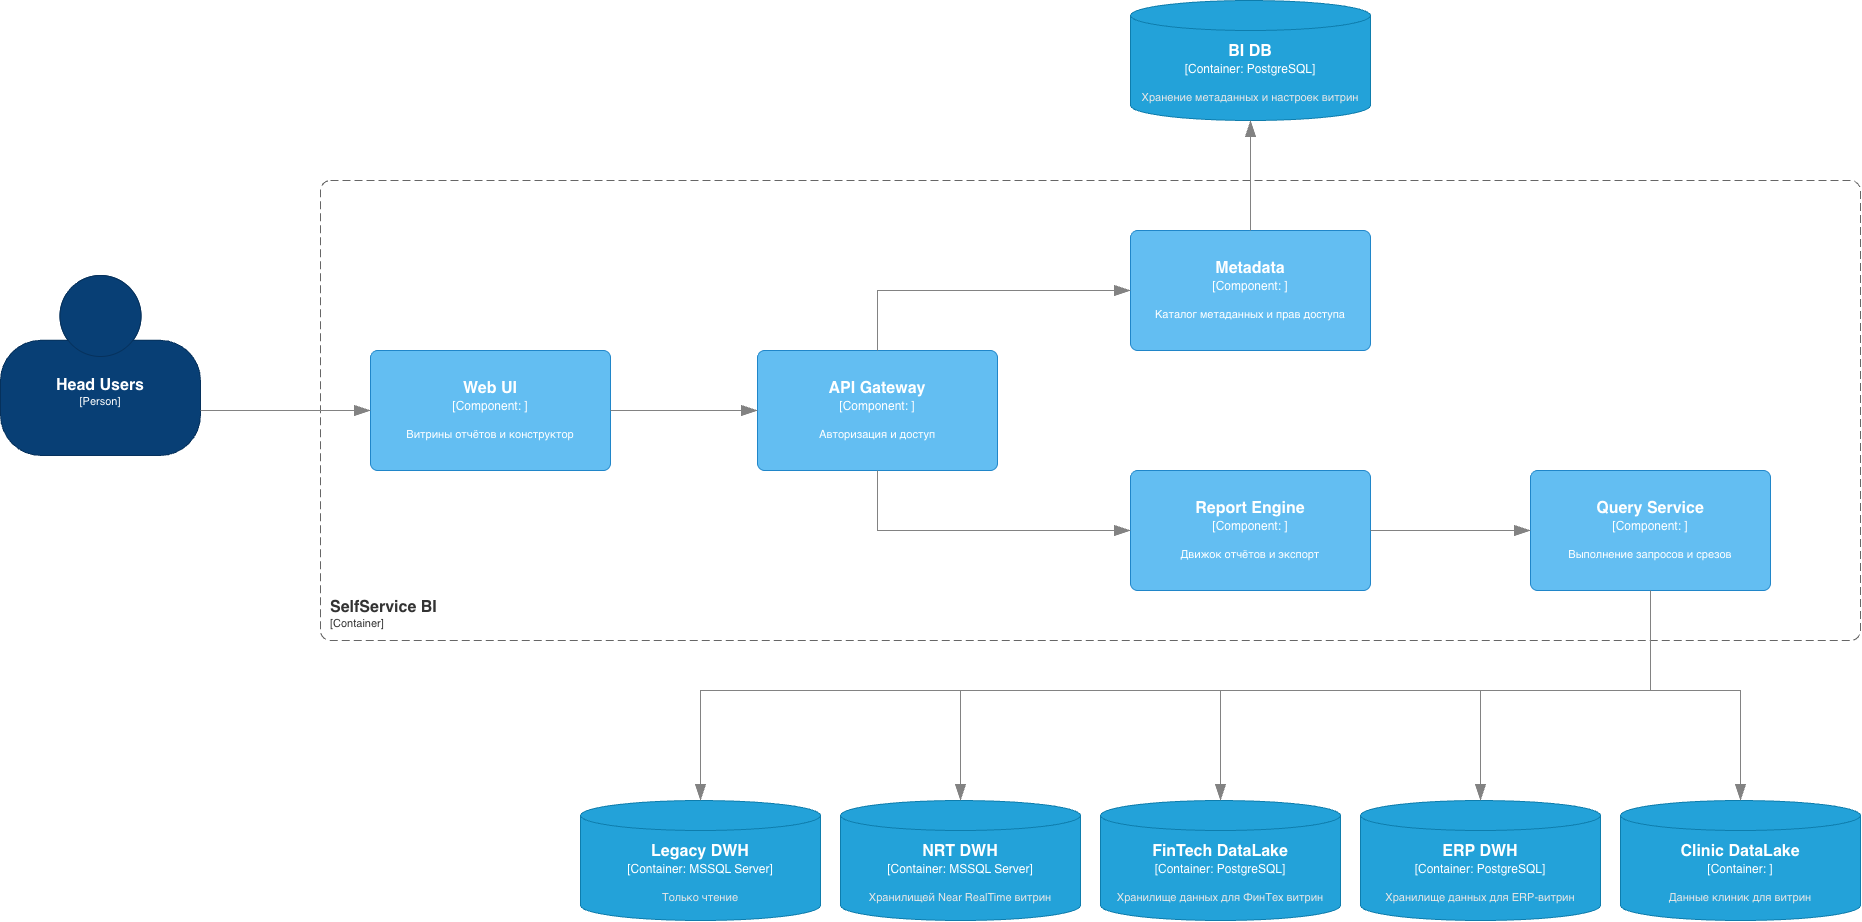

The diagram above was exported from draw.io. Its source (the exported page's mxGraphModel, read from the mxfile embedded in the PNG):
<mxGraphModel dx="1520" dy="2300" grid="1" gridSize="10" guides="1" tooltips="1" connect="1" arrows="1" fold="1" page="1" pageScale="1" pageWidth="827" pageHeight="1169" math="0" shadow="0">
  <root>
    <mxCell id="0" />
    <mxCell id="1" parent="0" />
    <object placeholders="1" c4Name="Head Users" c4Type="Person" c4Description="" label="&lt;font style=&quot;font-size: 16px&quot;&gt;&lt;b&gt;%c4Name%&lt;/b&gt;&lt;/font&gt;&lt;div&gt;[%c4Type%]&lt;/div&gt;&lt;br&gt;&lt;div&gt;&lt;font style=&quot;font-size: 11px&quot;&gt;&lt;font color=&quot;#cccccc&quot;&gt;%c4Description%&lt;/font&gt;&lt;/div&gt;" id="dFIrfEGYlaE1eARobsBk-1">
      <mxCell parent="1" style="html=1;fontSize=11;dashed=0;whiteSpace=wrap;fillColor=#083F75;strokeColor=#06315C;fontColor=#ffffff;shape=mxgraph.c4.person2;align=center;metaEdit=1;points=[[0.5,0,0],[1,0.5,0],[1,0.75,0],[0.75,1,0],[0.5,1,0],[0.25,1,0],[0,0.75,0],[0,0.5,0]];resizable=0;" vertex="1">
        <mxGeometry height="180" width="200" x="70" y="75" as="geometry" />
      </mxCell>
    </object>
    <object placeholders="1" c4Name="Web UI" c4Type="Component" c4Technology="" c4Description="Витрины отчётов и конструктор" label="&lt;font style=&quot;font-size: 16px&quot;&gt;&lt;b&gt;%c4Name%&lt;/b&gt;&lt;/font&gt;&lt;div&gt;[%c4Type%: %c4Technology%]&lt;/div&gt;&lt;br&gt;&lt;div&gt;&lt;font style=&quot;font-size: 11px&quot;&gt;%c4Description%&lt;/font&gt;&lt;/div&gt;" id="dFIrfEGYlaE1eARobsBk-2">
      <mxCell parent="1" style="rounded=1;whiteSpace=wrap;html=1;labelBackgroundColor=none;fillColor=#63BEF2;fontColor=#ffffff;align=center;arcSize=6;strokeColor=#2086C9;metaEdit=1;resizable=0;points=[[0.25,0,0],[0.5,0,0],[0.75,0,0],[1,0.25,0],[1,0.5,0],[1,0.75,0],[0.75,1,0],[0.5,1,0],[0.25,1,0],[0,0.75,0],[0,0.5,0],[0,0.25,0]];" vertex="1">
        <mxGeometry height="120" width="240" x="440" y="150" as="geometry" />
      </mxCell>
    </object>
    <object placeholders="1" c4Name="API Gateway" c4Type="Component" c4Technology="" c4Description="Авторизация и доступ" label="&lt;font style=&quot;font-size: 16px&quot;&gt;&lt;b&gt;%c4Name%&lt;/b&gt;&lt;/font&gt;&lt;div&gt;[%c4Type%: %c4Technology%]&lt;/div&gt;&lt;br&gt;&lt;div&gt;&lt;font style=&quot;font-size: 11px&quot;&gt;%c4Description%&lt;/font&gt;&lt;/div&gt;" id="dFIrfEGYlaE1eARobsBk-3">
      <mxCell parent="1" style="rounded=1;whiteSpace=wrap;html=1;labelBackgroundColor=none;fillColor=#63BEF2;fontColor=#ffffff;align=center;arcSize=6;strokeColor=#2086C9;metaEdit=1;resizable=0;points=[[0.25,0,0],[0.5,0,0],[0.75,0,0],[1,0.25,0],[1,0.5,0],[1,0.75,0],[0.75,1,0],[0.5,1,0],[0.25,1,0],[0,0.75,0],[0,0.5,0],[0,0.25,0]];" vertex="1">
        <mxGeometry height="120" width="240" x="827" y="150" as="geometry" />
      </mxCell>
    </object>
    <object placeholders="1" c4Name="Query Service" c4Type="Component" c4Technology="" c4Description="Выполнение запросов и срезов" label="&lt;font style=&quot;font-size: 16px&quot;&gt;&lt;b&gt;%c4Name%&lt;/b&gt;&lt;/font&gt;&lt;div&gt;[%c4Type%: %c4Technology%]&lt;/div&gt;&lt;br&gt;&lt;div&gt;&lt;font style=&quot;font-size: 11px&quot;&gt;%c4Description%&lt;/font&gt;&lt;/div&gt;" id="dFIrfEGYlaE1eARobsBk-4">
      <mxCell parent="1" style="rounded=1;whiteSpace=wrap;html=1;labelBackgroundColor=none;fillColor=#63BEF2;fontColor=#ffffff;align=center;arcSize=6;strokeColor=#2086C9;metaEdit=1;resizable=0;points=[[0.25,0,0],[0.5,0,0],[0.75,0,0],[1,0.25,0],[1,0.5,0],[1,0.75,0],[0.75,1,0],[0.5,1,0],[0.25,1,0],[0,0.75,0],[0,0.5,0],[0,0.25,0]];" vertex="1">
        <mxGeometry height="120" width="240" x="1600" y="270" as="geometry" />
      </mxCell>
    </object>
    <object placeholders="1" c4Name="Metadata" c4Type="Component" c4Technology="" c4Description="Каталог метаданных и прав доступа" label="&lt;font style=&quot;font-size: 16px&quot;&gt;&lt;b&gt;%c4Name%&lt;/b&gt;&lt;/font&gt;&lt;div&gt;[%c4Type%: %c4Technology%]&lt;/div&gt;&lt;br&gt;&lt;div&gt;&lt;font style=&quot;font-size: 11px&quot;&gt;%c4Description%&lt;/font&gt;&lt;/div&gt;" id="dFIrfEGYlaE1eARobsBk-5">
      <mxCell parent="1" style="rounded=1;whiteSpace=wrap;html=1;labelBackgroundColor=none;fillColor=#63BEF2;fontColor=#ffffff;align=center;arcSize=6;strokeColor=#2086C9;metaEdit=1;resizable=0;points=[[0.25,0,0],[0.5,0,0],[0.75,0,0],[1,0.25,0],[1,0.5,0],[1,0.75,0],[0.75,1,0],[0.5,1,0],[0.25,1,0],[0,0.75,0],[0,0.5,0],[0,0.25,0]];" vertex="1">
        <mxGeometry height="120" width="240" x="1200" y="30" as="geometry" />
      </mxCell>
    </object>
    <object placeholders="1" c4Name="Report Engine" c4Type="Component" c4Technology="" c4Description="Движок отчётов и экспорт" label="&lt;font style=&quot;font-size: 16px&quot;&gt;&lt;b&gt;%c4Name%&lt;/b&gt;&lt;/font&gt;&lt;div&gt;[%c4Type%: %c4Technology%]&lt;/div&gt;&lt;br&gt;&lt;div&gt;&lt;font style=&quot;font-size: 11px&quot;&gt;%c4Description%&lt;/font&gt;&lt;/div&gt;" id="dFIrfEGYlaE1eARobsBk-6">
      <mxCell parent="1" style="rounded=1;whiteSpace=wrap;html=1;labelBackgroundColor=none;fillColor=#63BEF2;fontColor=#ffffff;align=center;arcSize=6;strokeColor=#2086C9;metaEdit=1;resizable=0;points=[[0.25,0,0],[0.5,0,0],[0.75,0,0],[1,0.25,0],[1,0.5,0],[1,0.75,0],[0.75,1,0],[0.5,1,0],[0.25,1,0],[0,0.75,0],[0,0.5,0],[0,0.25,0]];" vertex="1">
        <mxGeometry height="120" width="240" x="1200" y="270" as="geometry" />
      </mxCell>
    </object>
    <object placeholders="1" c4Name="BI DB" c4Type="Container" c4Technology="PostgreSQL" c4Description="Хранение метаданных и настроек витрин" label="&lt;font style=&quot;font-size: 16px&quot;&gt;&lt;b&gt;%c4Name%&lt;/b&gt;&lt;/font&gt;&lt;div&gt;[%c4Type%:&amp;nbsp;%c4Technology%]&lt;/div&gt;&lt;br&gt;&lt;div&gt;&lt;font style=&quot;font-size: 11px&quot;&gt;&lt;font color=&quot;#E6E6E6&quot;&gt;%c4Description%&lt;/font&gt;&lt;/div&gt;" id="dFIrfEGYlaE1eARobsBk-7">
      <mxCell parent="1" style="shape=cylinder3;size=15;whiteSpace=wrap;html=1;boundedLbl=1;rounded=0;labelBackgroundColor=none;fillColor=#23A2D9;fontSize=12;fontColor=#ffffff;align=center;strokeColor=#0E7DAD;metaEdit=1;points=[[0.5,0,0],[1,0.25,0],[1,0.5,0],[1,0.75,0],[0.5,1,0],[0,0.75,0],[0,0.5,0],[0,0.25,0]];resizable=0;" vertex="1">
        <mxGeometry height="120" width="240" x="1200" y="-200" as="geometry" />
      </mxCell>
    </object>
    <object placeholders="1" c4Name="FinTech DataLake" c4Type="Container" c4Technology="PostgreSQL" c4Description="Хранилище данных для ФинТех витрин" label="&lt;font style=&quot;font-size: 16px&quot;&gt;&lt;b&gt;%c4Name%&lt;/b&gt;&lt;/font&gt;&lt;div&gt;[%c4Type%:&amp;nbsp;%c4Technology%]&lt;/div&gt;&lt;br&gt;&lt;div&gt;&lt;font style=&quot;font-size: 11px&quot;&gt;&lt;font color=&quot;#E6E6E6&quot;&gt;%c4Description%&lt;/font&gt;&lt;/div&gt;" id="dFIrfEGYlaE1eARobsBk-8">
      <mxCell parent="1" style="shape=cylinder3;size=15;whiteSpace=wrap;html=1;boundedLbl=1;rounded=0;labelBackgroundColor=none;fillColor=#23A2D9;fontSize=12;fontColor=#ffffff;align=center;strokeColor=#0E7DAD;metaEdit=1;points=[[0.5,0,0],[1,0.25,0],[1,0.5,0],[1,0.75,0],[0.5,1,0],[0,0.75,0],[0,0.5,0],[0,0.25,0]];resizable=0;" vertex="1">
        <mxGeometry height="120" width="240" x="1170" y="600" as="geometry" />
      </mxCell>
    </object>
    <object placeholders="1" c4Name="SelfService BI" c4Type="ContainerScopeBoundary" c4Application="Container" label="&lt;font style=&quot;font-size: 16px&quot;&gt;&lt;b&gt;&lt;div style=&quot;text-align: left&quot;&gt;%c4Name%&lt;/div&gt;&lt;/b&gt;&lt;/font&gt;&lt;div style=&quot;text-align: left&quot;&gt;[%c4Application%]&lt;/div&gt;" id="dFIrfEGYlaE1eARobsBk-9">
      <mxCell parent="1" style="rounded=1;fontSize=11;whiteSpace=wrap;html=1;dashed=1;arcSize=20;fillColor=none;strokeColor=#666666;fontColor=#333333;labelBackgroundColor=none;align=left;verticalAlign=bottom;labelBorderColor=none;spacingTop=0;spacing=10;dashPattern=8 4;metaEdit=1;rotatable=0;perimeter=rectanglePerimeter;noLabel=0;labelPadding=0;allowArrows=0;connectable=0;expand=0;recursiveResize=0;editable=1;pointerEvents=0;absoluteArcSize=1;points=[[0.25,0,0],[0.5,0,0],[0.75,0,0],[1,0.25,0],[1,0.5,0],[1,0.75,0],[0.75,1,0],[0.5,1,0],[0.25,1,0],[0,0.75,0],[0,0.5,0],[0,0.25,0]];" vertex="1">
        <mxGeometry height="460" width="1540" x="390" y="-20" as="geometry" />
      </mxCell>
    </object>
    <object placeholders="1" c4Type="Relationship" id="dFIrfEGYlaE1eARobsBk-10">
      <mxCell edge="1" parent="1" source="dFIrfEGYlaE1eARobsBk-1" style="endArrow=blockThin;html=1;fontSize=10;fontColor=#404040;strokeWidth=1;endFill=1;strokeColor=#828282;elbow=vertical;metaEdit=1;endSize=14;startSize=14;jumpStyle=arc;jumpSize=16;rounded=0;edgeStyle=orthogonalEdgeStyle;exitX=1;exitY=0.75;exitDx=0;exitDy=0;exitPerimeter=0;entryX=0;entryY=0.5;entryDx=0;entryDy=0;entryPerimeter=0;" target="dFIrfEGYlaE1eARobsBk-2">
        <mxGeometry relative="1" width="240" as="geometry">
          <mxPoint x="750" y="220" as="sourcePoint" />
          <mxPoint x="990" y="220" as="targetPoint" />
        </mxGeometry>
      </mxCell>
    </object>
    <object placeholders="1" c4Type="Relationship" id="dFIrfEGYlaE1eARobsBk-11">
      <mxCell edge="1" parent="1" source="dFIrfEGYlaE1eARobsBk-2" style="endArrow=blockThin;html=1;fontSize=10;fontColor=#404040;strokeWidth=1;endFill=1;strokeColor=#828282;elbow=vertical;metaEdit=1;endSize=14;startSize=14;jumpStyle=arc;jumpSize=16;rounded=0;edgeStyle=orthogonalEdgeStyle;exitX=1;exitY=0.5;exitDx=0;exitDy=0;exitPerimeter=0;entryX=0;entryY=0.5;entryDx=0;entryDy=0;entryPerimeter=0;" target="dFIrfEGYlaE1eARobsBk-3">
        <mxGeometry relative="1" width="240" as="geometry">
          <mxPoint x="280" y="220" as="sourcePoint" />
          <mxPoint x="450" y="220" as="targetPoint" />
        </mxGeometry>
      </mxCell>
    </object>
    <object placeholders="1" c4Type="Relationship" id="dFIrfEGYlaE1eARobsBk-12">
      <mxCell edge="1" parent="1" source="dFIrfEGYlaE1eARobsBk-3" style="endArrow=blockThin;html=1;fontSize=10;fontColor=#404040;strokeWidth=1;endFill=1;strokeColor=#828282;elbow=vertical;metaEdit=1;endSize=14;startSize=14;jumpStyle=arc;jumpSize=16;rounded=0;edgeStyle=orthogonalEdgeStyle;exitX=0.5;exitY=0;exitDx=0;exitDy=0;exitPerimeter=0;entryX=0;entryY=0.5;entryDx=0;entryDy=0;entryPerimeter=0;" target="dFIrfEGYlaE1eARobsBk-5">
        <mxGeometry relative="1" width="240" as="geometry">
          <mxPoint x="690" y="220" as="sourcePoint" />
          <mxPoint x="837" y="220" as="targetPoint" />
        </mxGeometry>
      </mxCell>
    </object>
    <object placeholders="1" c4Type="Relationship" id="dFIrfEGYlaE1eARobsBk-13">
      <mxCell edge="1" parent="1" source="dFIrfEGYlaE1eARobsBk-3" style="endArrow=blockThin;html=1;fontSize=10;fontColor=#404040;strokeWidth=1;endFill=1;strokeColor=#828282;elbow=vertical;metaEdit=1;endSize=14;startSize=14;jumpStyle=arc;jumpSize=16;rounded=0;edgeStyle=orthogonalEdgeStyle;exitX=0.5;exitY=1;exitDx=0;exitDy=0;exitPerimeter=0;entryX=0;entryY=0.5;entryDx=0;entryDy=0;entryPerimeter=0;" target="dFIrfEGYlaE1eARobsBk-6">
        <mxGeometry relative="1" width="240" as="geometry">
          <mxPoint x="957" y="160" as="sourcePoint" />
          <mxPoint x="1210" y="100" as="targetPoint" />
        </mxGeometry>
      </mxCell>
    </object>
    <object placeholders="1" c4Type="Relationship" id="dFIrfEGYlaE1eARobsBk-14">
      <mxCell edge="1" parent="1" source="dFIrfEGYlaE1eARobsBk-6" style="endArrow=blockThin;html=1;fontSize=10;fontColor=#404040;strokeWidth=1;endFill=1;strokeColor=#828282;elbow=vertical;metaEdit=1;endSize=14;startSize=14;jumpStyle=arc;jumpSize=16;rounded=0;edgeStyle=orthogonalEdgeStyle;entryX=0;entryY=0.5;entryDx=0;entryDy=0;entryPerimeter=0;exitX=1;exitY=0.5;exitDx=0;exitDy=0;exitPerimeter=0;" target="dFIrfEGYlaE1eARobsBk-4">
        <mxGeometry relative="1" width="240" as="geometry">
          <mxPoint x="1470" y="330" as="sourcePoint" />
          <mxPoint x="1210" y="340" as="targetPoint" />
        </mxGeometry>
      </mxCell>
    </object>
    <object placeholders="1" c4Type="Relationship" id="dFIrfEGYlaE1eARobsBk-15">
      <mxCell edge="1" parent="1" source="dFIrfEGYlaE1eARobsBk-4" style="endArrow=blockThin;html=1;fontSize=10;fontColor=#404040;strokeWidth=1;endFill=1;strokeColor=#828282;elbow=vertical;metaEdit=1;endSize=14;startSize=14;jumpStyle=arc;jumpSize=16;rounded=0;edgeStyle=orthogonalEdgeStyle;entryX=0.5;entryY=0;entryDx=0;entryDy=0;entryPerimeter=0;exitX=0.5;exitY=1;exitDx=0;exitDy=0;exitPerimeter=0;" target="dFIrfEGYlaE1eARobsBk-8">
        <mxGeometry relative="1" width="240" as="geometry">
          <Array as="points">
            <mxPoint x="1720" y="490" />
            <mxPoint x="1290" y="490" />
          </Array>
          <mxPoint x="1730" y="400" as="sourcePoint" />
          <mxPoint x="1710" y="370" as="targetPoint" />
        </mxGeometry>
      </mxCell>
    </object>
    <object placeholders="1" c4Name="Legacy DWH" c4Type="Container" c4Technology="MSSQL Server" c4Description="Только чтение" label="&lt;font style=&quot;font-size: 16px&quot;&gt;&lt;b&gt;%c4Name%&lt;/b&gt;&lt;/font&gt;&lt;div&gt;[%c4Type%:&amp;nbsp;%c4Technology%]&lt;/div&gt;&lt;br&gt;&lt;div&gt;&lt;font style=&quot;font-size: 11px&quot;&gt;&lt;font color=&quot;#E6E6E6&quot;&gt;%c4Description%&lt;/font&gt;&lt;/div&gt;" id="dFIrfEGYlaE1eARobsBk-16">
      <mxCell parent="1" style="shape=cylinder3;size=15;whiteSpace=wrap;html=1;boundedLbl=1;rounded=0;labelBackgroundColor=none;fillColor=#23A2D9;fontSize=12;fontColor=#ffffff;align=center;strokeColor=#0E7DAD;metaEdit=1;points=[[0.5,0,0],[1,0.25,0],[1,0.5,0],[1,0.75,0],[0.5,1,0],[0,0.75,0],[0,0.5,0],[0,0.25,0]];resizable=0;" vertex="1">
        <mxGeometry height="120" width="240" x="650" y="600" as="geometry" />
      </mxCell>
    </object>
    <object placeholders="1" c4Name="NRT DWH" c4Type="Container" c4Technology="MSSQL Server" c4Description="Хранилищей Near RealTime витрин" label="&lt;font style=&quot;font-size: 16px&quot;&gt;&lt;b&gt;%c4Name%&lt;/b&gt;&lt;/font&gt;&lt;div&gt;[%c4Type%:&amp;nbsp;%c4Technology%]&lt;/div&gt;&lt;br&gt;&lt;div&gt;&lt;font style=&quot;font-size: 11px&quot;&gt;&lt;font color=&quot;#E6E6E6&quot;&gt;%c4Description%&lt;/font&gt;&lt;/div&gt;" id="dFIrfEGYlaE1eARobsBk-17">
      <mxCell parent="1" style="shape=cylinder3;size=15;whiteSpace=wrap;html=1;boundedLbl=1;rounded=0;labelBackgroundColor=none;fillColor=#23A2D9;fontSize=12;fontColor=#ffffff;align=center;strokeColor=#0E7DAD;metaEdit=1;points=[[0.5,0,0],[1,0.25,0],[1,0.5,0],[1,0.75,0],[0.5,1,0],[0,0.75,0],[0,0.5,0],[0,0.25,0]];resizable=0;" vertex="1">
        <mxGeometry height="120" width="240" x="910" y="600" as="geometry" />
      </mxCell>
    </object>
    <object placeholders="1" c4Name="ERP DWH" c4Type="Container" c4Technology="PostgreSQL" c4Description="Хранилище данных для ERP-витрин" label="&lt;font style=&quot;font-size: 16px&quot;&gt;&lt;b&gt;%c4Name%&lt;/b&gt;&lt;/font&gt;&lt;div&gt;[%c4Type%:&amp;nbsp;%c4Technology%]&lt;/div&gt;&lt;br&gt;&lt;div&gt;&lt;font style=&quot;font-size: 11px&quot;&gt;&lt;font color=&quot;#E6E6E6&quot;&gt;%c4Description%&lt;/font&gt;&lt;/div&gt;" id="dFIrfEGYlaE1eARobsBk-18">
      <mxCell parent="1" style="shape=cylinder3;size=15;whiteSpace=wrap;html=1;boundedLbl=1;rounded=0;labelBackgroundColor=none;fillColor=#23A2D9;fontSize=12;fontColor=#ffffff;align=center;strokeColor=#0E7DAD;metaEdit=1;points=[[0.5,0,0],[1,0.25,0],[1,0.5,0],[1,0.75,0],[0.5,1,0],[0,0.75,0],[0,0.5,0],[0,0.25,0]];resizable=0;" vertex="1">
        <mxGeometry height="120" width="240" x="1430" y="600" as="geometry" />
      </mxCell>
    </object>
    <object placeholders="1" c4Name="Clinic DataLake" c4Type="Container" c4Technology="" c4Description="Данные клиник для витрин" label="&lt;font style=&quot;font-size: 16px&quot;&gt;&lt;b&gt;%c4Name%&lt;/b&gt;&lt;/font&gt;&lt;div&gt;[%c4Type%:&amp;nbsp;%c4Technology%]&lt;/div&gt;&lt;br&gt;&lt;div&gt;&lt;font style=&quot;font-size: 11px&quot;&gt;&lt;font color=&quot;#E6E6E6&quot;&gt;%c4Description%&lt;/font&gt;&lt;/div&gt;" id="dFIrfEGYlaE1eARobsBk-19">
      <mxCell parent="1" style="shape=cylinder3;size=15;whiteSpace=wrap;html=1;boundedLbl=1;rounded=0;labelBackgroundColor=none;fillColor=#23A2D9;fontSize=12;fontColor=#ffffff;align=center;strokeColor=#0E7DAD;metaEdit=1;points=[[0.5,0,0],[1,0.25,0],[1,0.5,0],[1,0.75,0],[0.5,1,0],[0,0.75,0],[0,0.5,0],[0,0.25,0]];resizable=0;" vertex="1">
        <mxGeometry height="120" width="240" x="1690" y="600" as="geometry" />
      </mxCell>
    </object>
    <object placeholders="1" c4Type="Relationship" id="dFIrfEGYlaE1eARobsBk-21">
      <mxCell edge="1" parent="1" source="dFIrfEGYlaE1eARobsBk-4" style="endArrow=blockThin;html=1;fontSize=10;fontColor=#404040;strokeWidth=1;endFill=1;strokeColor=#828282;elbow=vertical;metaEdit=1;endSize=14;startSize=14;jumpStyle=arc;jumpSize=16;rounded=0;edgeStyle=orthogonalEdgeStyle;entryX=0.5;entryY=0;entryDx=0;entryDy=0;entryPerimeter=0;exitX=0.5;exitY=1;exitDx=0;exitDy=0;exitPerimeter=0;" target="dFIrfEGYlaE1eARobsBk-18">
        <mxGeometry relative="1" width="240" as="geometry">
          <Array as="points">
            <mxPoint x="1720" y="490" />
            <mxPoint x="1550" y="490" />
          </Array>
          <mxPoint x="1730" y="400" as="sourcePoint" />
          <mxPoint x="1300" y="610" as="targetPoint" />
        </mxGeometry>
      </mxCell>
    </object>
    <object placeholders="1" c4Type="Relationship" id="dFIrfEGYlaE1eARobsBk-22">
      <mxCell edge="1" parent="1" source="dFIrfEGYlaE1eARobsBk-4" style="endArrow=blockThin;html=1;fontSize=10;fontColor=#404040;strokeWidth=1;endFill=1;strokeColor=#828282;elbow=vertical;metaEdit=1;endSize=14;startSize=14;jumpStyle=arc;jumpSize=16;rounded=0;edgeStyle=orthogonalEdgeStyle;entryX=0.5;entryY=0;entryDx=0;entryDy=0;entryPerimeter=0;exitX=0.5;exitY=1;exitDx=0;exitDy=0;exitPerimeter=0;" target="dFIrfEGYlaE1eARobsBk-19">
        <mxGeometry relative="1" width="240" as="geometry">
          <Array as="points">
            <mxPoint x="1720" y="490" />
            <mxPoint x="1810" y="490" />
          </Array>
          <mxPoint x="1730" y="400" as="sourcePoint" />
          <mxPoint x="1560" y="610" as="targetPoint" />
        </mxGeometry>
      </mxCell>
    </object>
    <object placeholders="1" c4Type="Relationship" id="dFIrfEGYlaE1eARobsBk-23">
      <mxCell edge="1" parent="1" source="dFIrfEGYlaE1eARobsBk-4" style="endArrow=blockThin;html=1;fontSize=10;fontColor=#404040;strokeWidth=1;endFill=1;strokeColor=#828282;elbow=vertical;metaEdit=1;endSize=14;startSize=14;jumpStyle=arc;jumpSize=16;rounded=0;edgeStyle=orthogonalEdgeStyle;entryX=0.5;entryY=0;entryDx=0;entryDy=0;entryPerimeter=0;exitX=0.5;exitY=1;exitDx=0;exitDy=0;exitPerimeter=0;" target="dFIrfEGYlaE1eARobsBk-17">
        <mxGeometry relative="1" width="240" as="geometry">
          <Array as="points">
            <mxPoint x="1720" y="490" />
            <mxPoint x="1030" y="490" />
          </Array>
          <mxPoint x="1730" y="400" as="sourcePoint" />
          <mxPoint x="1300" y="610" as="targetPoint" />
        </mxGeometry>
      </mxCell>
    </object>
    <object placeholders="1" c4Type="Relationship" id="dFIrfEGYlaE1eARobsBk-24">
      <mxCell edge="1" parent="1" source="dFIrfEGYlaE1eARobsBk-4" style="endArrow=blockThin;html=1;fontSize=10;fontColor=#404040;strokeWidth=1;endFill=1;strokeColor=#828282;elbow=vertical;metaEdit=1;endSize=14;startSize=14;jumpStyle=arc;jumpSize=16;rounded=0;edgeStyle=orthogonalEdgeStyle;entryX=0.5;entryY=0;entryDx=0;entryDy=0;entryPerimeter=0;exitX=0.5;exitY=1;exitDx=0;exitDy=0;exitPerimeter=0;" target="dFIrfEGYlaE1eARobsBk-16">
        <mxGeometry relative="1" width="240" as="geometry">
          <Array as="points">
            <mxPoint x="1720" y="490" />
            <mxPoint x="770" y="490" />
          </Array>
          <mxPoint x="1730" y="400" as="sourcePoint" />
          <mxPoint x="1040" y="610" as="targetPoint" />
        </mxGeometry>
      </mxCell>
    </object>
    <object placeholders="1" c4Type="Relationship" id="dFIrfEGYlaE1eARobsBk-26">
      <mxCell edge="1" parent="1" source="dFIrfEGYlaE1eARobsBk-5" style="endArrow=blockThin;html=1;fontSize=10;fontColor=#404040;strokeWidth=1;endFill=1;strokeColor=#828282;elbow=vertical;metaEdit=1;endSize=14;startSize=14;jumpStyle=arc;jumpSize=16;rounded=0;edgeStyle=orthogonalEdgeStyle;exitX=0.5;exitY=0;exitDx=0;exitDy=0;exitPerimeter=0;entryX=0.5;entryY=1;entryDx=0;entryDy=0;entryPerimeter=0;" target="dFIrfEGYlaE1eARobsBk-7">
        <mxGeometry relative="1" width="240" as="geometry">
          <mxPoint x="957" y="160" as="sourcePoint" />
          <mxPoint x="1210" y="100" as="targetPoint" />
        </mxGeometry>
      </mxCell>
    </object>
  </root>
</mxGraphModel>